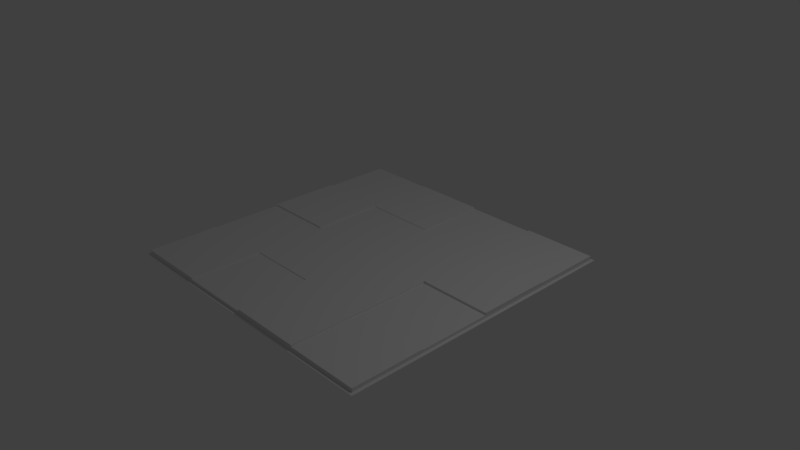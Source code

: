 # Source: Floor_02.blend  (saved by Blender 2.80.54; exported with 4.5.12 LTS)
import bpy
from mathutils import Matrix  # noqa: F401  (used for matrix-valued properties, if any)

bpy.ops.wm.read_factory_settings(use_empty=True)
scene = bpy.context.scene
scene.name = 'Scene'

# ---- collections
col_collection_1 = bpy.data.collections.new('Collection 1'); scene.collection.children.link(col_collection_1)

# ---- materials (node trees are filled in below, after node groups)
mat_floor_02_mat = bpy.data.materials.new('Floor_02_Mat')
mat_floor_02_mat.alpha_threshold = 0.0
mat_floor_02_mat.roughness = 0.5
mat_floor_02_mat.line_color = (0.0, 0.0, 0.0, 1.0)

# ---- material node trees
mat_floor_02_mat.use_nodes = True; mat_floor_02_mat.node_tree.nodes.clear()
_N = mat_floor_02_mat.node_tree.nodes; _L = mat_floor_02_mat.node_tree.links
n0 = _N.new('ShaderNodeOutputMaterial'); n0.name = 'Material Output'; n0.location = (300, 300)
n1 = _N.new('ShaderNodeBsdfDiffuse'); n1.name = 'Diffuse BSDF'; n1.location = (10, 300)
_L.new(n1.outputs[0], n0.inputs[0])
n0.is_active_output = True

# ---- world
world_world = bpy.data.worlds.new('World'); scene.world = world_world
world_world.use_nodes = True; world_world.node_tree.nodes.clear()
_N = world_world.node_tree.nodes; _L = world_world.node_tree.links
n0 = _N.new('ShaderNodeOutputWorld'); n0.name = 'World Output'; n0.location = (300, 300)
n1 = _N.new('ShaderNodeBackground'); n1.name = 'Background'; n1.location = (10, 300)
n1.inputs[0].default_value = (0.05088, 0.05088, 0.05088, 1.0)
_L.new(n1.outputs[0], n0.inputs[0])
n0.is_active_output = True
world_world.color = (0.05088, 0.05088, 0.05088)
world_world.use_sun_shadow = False
world_world.sun_shadow_jitter_overblur = 0.0
world_world.cycles.sampling_method = 'MANUAL'

# ---- cameras
cam_camera = bpy.data.cameras.new('Camera')
cam_camera.clip_end = 100.0
cam_camera.lens = 35.0
cam_camera.sensor_width = 32.0
cam_camera.sensor_height = 18.0
cam_camera.ortho_scale = 7.314
cam_camera.dof.focus_distance = 0.0

# ---- lights
light_lamp = bpy.data.lights.new('Lamp', 'POINT')
light_lamp.transmission_factor = 0.0
light_lamp.cutoff_distance = 30.0
light_lamp.energy = 100.0
light_lamp.shadow_buffer_clip_start = 1.001
light_lamp.shadow_soft_size = 0.1
light_lamp.shadow_maximum_resolution = 0.006
light_lamp.use_absolute_resolution = True

# ---- meshes
me_floor_02 = bpy.data.meshes.new('Floor_02')
me_floor_02.from_pydata([(-2.0, 6.557e-08, 2.0), (2.0, 6.557e-08, 2.0), (-2.0, -6.557e-08, -2.0), (2.0, -6.557e-08, -2.0), (-2.0, -0.05, 2.0), (2.0, -0.05, 2.0), (-2.0, -0.05, -2.0), (2.0, -0.05, -2.0), (-2.04, -0.05, 2.04), (2.04, -0.05, 2.04), (-2.04, -0.05, -2.04), (2.04, -0.05, -2.04), (-2.0, -3.278e-08, -1.0), (-2.0, 0.0, 0.0), (-2.0, 3.278e-08, 1.0), (2.0, 3.278e-08, 1.0), (2.0, 0.0, 0.0), (2.0, -3.278e-08, -1.0), (-2.0, -0.05, -1.0), (-2.0, -0.05, 0.0), (-2.0, -0.05, 1.0), (2.0, -0.05, 1.0), (2.0, -0.05, 0.0), (2.0, -0.05, -1.0), (-2.04, -0.05, -1.02), (-2.04, -0.05, 0.0), (-2.04, -0.05, 1.02), (2.04, -0.05, 1.02), (2.04, -0.05, 0.0), (2.04, -0.05, -1.02), (-1.0, 6.557e-08, 2.0), (0.0, 6.557e-08, 2.0), (1.0, 6.557e-08, 2.0), (1.0, -6.557e-08, -2.0), (0.0, -6.557e-08, -2.0), (-1.0, -6.557e-08, -2.0), (-1.0, -0.05, 2.0), (0.0, -0.05, 2.0), (1.0, -0.05, 2.0), (1.0, -0.05, -2.0), (0.0, -0.05, -2.0), (-1.0, -0.05, -2.0), (-1.02, -0.05, 2.04), (0.0, -0.05, 2.04), (1.02, -0.05, 2.04), (1.02, -0.05, -2.04), (0.0, -0.05, -2.04), (-1.02, -0.05, -2.04), (1.0, 3.278e-08, 1.0), (0.0, 3.278e-08, 1.0), (-1.0, 3.278e-08, 1.0), (1.0, 0.0, 0.0), (0.0, 0.0, 0.0), (-1.0, 0.0, 0.0), (1.0, -3.278e-08, -1.0), (0.0, -3.278e-08, -1.0), (-1.0, -3.278e-08, -1.0), (1.0, 0.01, 1.0), (0.0, 0.01, 1.0), (1.0, 0.01, -4.371e-10), (0.0, 0.01, -4.371e-10), (0.0, 0.01, -2.0), (-1.0, 0.01, -2.0), (0.0, 0.01, -1.0), (-1.0, 0.01, -1.0), (-2.0, 0.01, 1.0), (-2.0, 0.01, 2.0), (2.0, 0.01, -1.0), (2.0, 0.01, -2.0), (-1.0, 0.01, 1.0), (-1.0, 0.01, 2.0), (1.0, 0.01, -2.0), (1.0, 0.01, -1.0), (-2.0, 0.02, -1.0), (-2.0, 0.02, -8.742e-10), (2.0, 0.02, -8.742e-10), (2.0, 0.02, -1.0), (-1.0, 0.02, -8.742e-10), (-1.0, 0.02, -1.0), (0.0, 0.02, 2.0), (1.0, 0.02, 2.0), (1.0, 0.02, 1.0), (0.0, 0.02, 1.0), (1.0, 0.02, -8.742e-10), (1.0, 0.02, -1.0), (-2.0, -0.01, 2.0), (-2.0, -0.01, -2.0), (2.0, -0.01, -2.0), (2.0, -0.01, 2.0), (2.0, -0.01, 0.0), (2.0, -0.01, -1.0), (-2.0, -0.01, -1.0), (-2.0, -0.01, 0.0), (-2.0, -0.01, 1.0), (1.0, -0.01, 2.0), (0.0, -0.01, -2.0), (-1.0, -0.01, -2.0), (2.0, -0.01, 1.0), (-1.0, -0.01, 2.0), (0.0, -0.01, 2.0), (1.0, -0.01, -2.0), (1.0, -0.01, 1.0), (0.0, -0.01, 1.0), (-1.0, -0.01, 1.0), (1.0, -0.01, 4.371e-10), (1.0, -0.01, -1.0), (0.0, -0.01, -1.0), (-2.04, -0.055, 2.04), (2.04, -0.055, 2.04), (-2.04, -0.055, -2.04), (2.04, -0.055, -2.04), (-2.04, -0.055, -1.02), (-2.04, -0.055, 0.0), (-2.04, -0.055, 1.02), (2.04, -0.055, 1.02), (2.04, -0.055, 0.0), (2.04, -0.055, -1.02), (-1.02, -0.055, 2.04), (0.0, -0.055, 2.04), (1.02, -0.055, 2.04), (1.02, -0.055, -2.04), (0.0, -0.055, -2.04), (-1.02, -0.055, -2.04), (-7.451e-09, -0.055, -1.118e-08)], [], [(50, 14, 65, 69), (93, 20, 4, 85), (96, 41, 6, 86), (94, 38, 5, 88), (90, 23, 7, 87), (39, 7, 11, 45), (36, 4, 8, 42), (21, 5, 9, 27), (18, 6, 10, 24), (4, 20, 26, 8), (20, 19, 25, 26), (19, 18, 24, 25), (7, 23, 29, 11), (23, 22, 28, 29), (22, 21, 27, 28), (88, 5, 21, 97), (97, 21, 22, 89), (89, 22, 23, 90), (86, 6, 18, 91), (91, 18, 19, 92), (92, 19, 20, 93), (32, 1, 15, 48), (49, 50, 103, 102), (31, 32, 80, 79), (54, 51, 83, 84), (53, 52, 55, 56), (52, 51, 54, 55), (14, 50, 53, 13), (50, 49, 52, 53), (51, 52, 60, 59), (3, 33, 71, 68), (50, 30, 98, 103), (13, 53, 77, 74), (5, 38, 44, 9), (38, 37, 43, 44), (37, 36, 42, 43), (6, 41, 47, 10), (41, 40, 46, 47), (40, 39, 45, 46), (85, 4, 36, 98), (98, 36, 37, 99), (99, 37, 38, 94), (87, 7, 39, 100), (100, 39, 40, 95), (95, 40, 41, 96), (12, 56, 35, 2), (34, 35, 62, 61), (54, 33, 100, 105), (58, 57, 59, 60), (52, 49, 58, 60), (48, 51, 59, 57), (49, 48, 57, 58), (64, 63, 61, 62), (55, 34, 61, 63), (56, 55, 63, 64), (35, 56, 64, 62), (72, 67, 68, 71), (66, 70, 69, 65), (33, 54, 72, 71), (17, 3, 68, 67), (54, 17, 67, 72), (14, 0, 66, 65), (30, 50, 69, 70), (0, 30, 70, 66), (83, 75, 76, 84), (74, 77, 78, 73), (79, 80, 81, 82), (48, 49, 82, 81), (12, 13, 74, 73), (56, 12, 73, 78), (16, 17, 76, 75), (53, 56, 78, 77), (49, 31, 79, 82), (17, 54, 84, 76), (51, 16, 75, 83), (32, 48, 81, 80), (34, 95, 96, 35), (3, 87, 100, 33), (31, 99, 94, 32), (0, 85, 98, 30), (13, 92, 93, 14), (12, 91, 92, 13), (2, 86, 91, 12), (16, 89, 90, 17), (1, 88, 97, 15), (17, 90, 87, 3), (32, 94, 88, 1), (35, 96, 86, 2), (14, 93, 85, 0), (101, 97, 89, 104), (98, 99, 102, 103), (106, 105, 100, 95), (31, 49, 102, 99), (16, 51, 104, 89), (48, 15, 97, 101), (55, 54, 105, 106), (34, 55, 106, 95), (51, 48, 101, 104), (10, 47, 122, 109), (24, 10, 109, 111), (42, 8, 107, 117), (25, 24, 111, 112), (43, 42, 117, 118), (26, 25, 112, 113), (44, 43, 118, 119), (27, 9, 108, 114), (8, 26, 113, 107), (45, 11, 110, 120), (28, 27, 114, 115), (9, 44, 119, 108), (46, 45, 120, 121), (29, 28, 115, 116), (11, 29, 116, 110), (47, 46, 121, 122), (109, 122, 123), (118, 117, 123), (111, 109, 123), (119, 118, 123), (112, 111, 123), (120, 110, 123), (113, 112, 123), (121, 120, 123), (114, 108, 123), (107, 113, 123), (122, 121, 123), (115, 114, 123), (108, 119, 123), (116, 115, 123), (110, 116, 123), (117, 107, 123)])
_uv = me_floor_02.uv_layers.new(name='UVMap')
_uv.uv.foreach_set('vector', [0.796, 0.7597, 0.796, 0.8804, 0.7948, 0.8804, 0.7948, 0.7597, 0.9283, 0.7355, 0.9333, 0.7355, 0.9333, 0.8563, 0.9283, 0.8563, 0.9617, 0.494, 0.9567, 0.494, 0.9567, 0.3732, 0.9617, 0.3732, 0.9135, 0.494, 0.9085, 0.494, 0.9085, 0.3732, 0.9135, 0.3732, 0.9456, 0.494, 0.9407, 0.494, 0.9407, 0.3732, 0.9456, 0.3732, 0.1323, 0.008454, 0.008653, 0.008454, 0.003708, 0.003623, 0.1298, 0.003623, 0.3795, 0.4915, 0.5031, 0.4915, 0.508, 0.4964, 0.382, 0.4964, 0.008653, 0.3708, 0.008653, 0.4915, 0.003708, 0.4964, 0.003708, 0.3732, 0.5031, 0.1292, 0.5031, 0.008454, 0.508, 0.003623, 0.508, 0.1268, 0.5031, 0.4915, 0.5031, 0.3708, 0.508, 0.3732, 0.508, 0.4964, 0.5031, 0.3708, 0.5031, 0.25, 0.508, 0.25, 0.508, 0.3732, 0.5031, 0.25, 0.5031, 0.1292, 0.508, 0.1268, 0.508, 0.25, 0.008653, 0.008454, 0.008653, 0.1292, 0.003708, 0.1268, 0.003708, 0.003623, 0.008653, 0.1292, 0.008653, 0.25, 0.003708, 0.25, 0.003708, 0.1268, 0.008653, 0.25, 0.008653, 0.3708, 0.003708, 0.3732, 0.003708, 0.25, 0.9456, 0.8563, 0.9407, 0.8563, 0.9407, 0.7355, 0.9456, 0.7355, 0.9456, 0.7355, 0.9407, 0.7355, 0.9407, 0.6147, 0.9456, 0.6147, 0.9456, 0.6147, 0.9407, 0.6147, 0.9407, 0.494, 0.9456, 0.494, 0.9283, 0.3732, 0.9333, 0.3732, 0.9333, 0.494, 0.9283, 0.494, 0.9283, 0.494, 0.9333, 0.494, 0.9333, 0.6147, 0.9283, 0.6147, 0.9283, 0.6147, 0.9333, 0.6147, 0.9333, 0.7355, 0.9283, 0.7355, 0.6465, 0.5036, 0.7701, 0.5036, 0.7701, 0.6244, 0.6465, 0.6244, 0.8133, 0.7597, 0.8133, 0.8804, 0.8121, 0.8804, 0.8121, 0.7597, 0.9147, 0.6147, 0.9147, 0.494, 0.9172, 0.494, 0.9172, 0.6147, 0.8517, 0.6316, 0.8517, 0.7524, 0.8492, 0.7524, 0.8492, 0.6316, 0.6391, 0.1244, 0.6391, 0.2452, 0.5155, 0.2452, 0.5155, 0.1244, 0.6391, 0.2452, 0.6391, 0.3659, 0.5155, 0.3659, 0.5155, 0.2452, 0.7627, 0.003623, 0.7627, 0.1244, 0.6391, 0.1244, 0.6391, 0.003623, 0.7627, 0.1244, 0.7627, 0.2452, 0.6391, 0.2452, 0.6391, 0.1244, 0.8047, 0.7597, 0.8047, 0.8804, 0.8035, 0.8804, 0.8035, 0.7597, 0.9629, 0.8563, 0.9629, 0.7355, 0.9642, 0.7355, 0.9642, 0.8563, 0.8801, 0.6316, 0.8801, 0.7524, 0.8789, 0.7524, 0.8789, 0.6316, 0.8096, 0.7524, 0.8096, 0.6316, 0.8121, 0.6316, 0.8121, 0.7524, 0.008653, 0.4915, 0.1323, 0.4915, 0.1298, 0.4964, 0.003708, 0.4964, 0.1323, 0.4915, 0.2559, 0.4915, 0.2559, 0.4964, 0.1298, 0.4964, 0.2559, 0.4915, 0.3795, 0.4915, 0.382, 0.4964, 0.2559, 0.4964, 0.5031, 0.008454, 0.3795, 0.008454, 0.382, 0.003623, 0.508, 0.003623, 0.3795, 0.008454, 0.2559, 0.008454, 0.2559, 0.003623, 0.382, 0.003623, 0.2559, 0.008454, 0.1323, 0.008454, 0.1298, 0.003623, 0.2559, 0.003623, 0.9135, 0.8563, 0.9085, 0.8563, 0.9085, 0.7355, 0.9135, 0.7355, 0.9135, 0.7355, 0.9085, 0.7355, 0.9085, 0.6147, 0.9135, 0.6147, 0.9135, 0.6147, 0.9085, 0.6147, 0.9085, 0.494, 0.9135, 0.494, 0.9617, 0.8563, 0.9567, 0.8563, 0.9567, 0.7355, 0.9617, 0.7355, 0.9617, 0.7355, 0.9567, 0.7355, 0.9567, 0.6147, 0.9617, 0.6147, 0.9617, 0.6147, 0.9567, 0.6147, 0.9567, 0.494, 0.9617, 0.494, 0.6465, 0.7597, 0.7701, 0.7597, 0.7701, 0.8804, 0.6465, 0.8804, 0.9629, 0.6147, 0.9629, 0.494, 0.9642, 0.494, 0.9642, 0.6147, 0.8405, 0.7524, 0.8405, 0.6316, 0.8418, 0.6316, 0.8418, 0.7524, 0.6465, 0.6316, 0.7701, 0.6316, 0.7701, 0.7524, 0.6465, 0.7524, 0.8393, 0.7597, 0.8393, 0.8804, 0.8381, 0.8804, 0.8381, 0.7597, 0.8999, 0.7524, 0.8999, 0.6316, 0.9011, 0.6316, 0.9011, 0.7524, 0.8208, 0.8804, 0.8208, 0.7597, 0.822, 0.7597, 0.822, 0.8804, 0.5155, 0.3732, 0.6391, 0.3732, 0.6391, 0.494, 0.5155, 0.494, 0.89, 0.7524, 0.89, 0.6316, 0.8912, 0.6316, 0.8912, 0.7524, 0.8603, 0.7597, 0.8603, 0.8804, 0.8591, 0.8804, 0.8591, 0.7597, 0.8504, 0.7597, 0.8504, 0.8804, 0.8492, 0.8804, 0.8492, 0.7597, 0.5155, 0.6316, 0.6391, 0.6316, 0.6391, 0.7524, 0.5155, 0.7524, 0.9011, 0.494, 0.7775, 0.494, 0.7775, 0.3732, 0.9011, 0.3732, 0.8405, 0.6316, 0.8405, 0.7524, 0.8393, 0.7524, 0.8393, 0.6316, 0.9468, 0.494, 0.9468, 0.3732, 0.9481, 0.3732, 0.9481, 0.494, 0.8294, 0.8804, 0.8294, 0.7597, 0.8307, 0.7597, 0.8307, 0.8804, 0.9271, 0.7355, 0.9271, 0.8563, 0.9258, 0.8563, 0.9258, 0.7355, 0.8801, 0.7524, 0.8801, 0.6316, 0.8813, 0.6316, 0.8813, 0.7524, 0.9147, 0.8563, 0.9147, 0.7355, 0.9159, 0.7355, 0.9159, 0.8563, 0.8937, 0.003623, 0.8937, 0.1244, 0.7701, 0.1244, 0.7701, 0.003623, 0.7701, 0.2524, 0.7701, 0.1316, 0.8937, 0.1316, 0.8937, 0.2524, 0.7775, 0.5036, 0.9011, 0.5036, 0.9011, 0.6244, 0.7775, 0.6244, 0.822, 0.6316, 0.822, 0.7524, 0.8195, 0.7524, 0.8195, 0.6316, 0.9271, 0.494, 0.9271, 0.6147, 0.9246, 0.6147, 0.9246, 0.494, 0.8319, 0.6316, 0.8319, 0.7524, 0.8294, 0.7524, 0.8294, 0.6316, 0.9468, 0.6147, 0.9468, 0.494, 0.9493, 0.494, 0.9493, 0.6147, 0.8591, 0.7524, 0.8591, 0.6316, 0.8616, 0.6316, 0.8616, 0.7524, 0.7911, 0.6316, 0.7911, 0.7524, 0.7886, 0.7524, 0.7886, 0.6316, 0.8022, 0.6316, 0.8022, 0.7524, 0.7998, 0.7524, 0.7998, 0.6316, 0.7787, 0.7524, 0.7787, 0.6316, 0.7812, 0.6316, 0.7812, 0.7524, 0.869, 0.7524, 0.869, 0.6316, 0.8714, 0.6316, 0.8714, 0.7524, 0.9629, 0.6147, 0.9617, 0.6147, 0.9617, 0.494, 0.9629, 0.494, 0.9629, 0.8563, 0.9617, 0.8563, 0.9617, 0.7355, 0.9629, 0.7355, 0.9147, 0.6147, 0.9135, 0.6147, 0.9135, 0.494, 0.9147, 0.494, 0.9147, 0.8563, 0.9135, 0.8563, 0.9135, 0.7355, 0.9147, 0.7355, 0.9271, 0.6147, 0.9283, 0.6147, 0.9283, 0.7355, 0.9271, 0.7355, 0.9271, 0.494, 0.9283, 0.494, 0.9283, 0.6147, 0.9271, 0.6147, 0.9271, 0.3732, 0.9283, 0.3732, 0.9283, 0.494, 0.9271, 0.494, 0.9468, 0.6147, 0.9456, 0.6147, 0.9456, 0.494, 0.9468, 0.494, 0.9468, 0.8563, 0.9456, 0.8563, 0.9456, 0.7355, 0.9468, 0.7355, 0.9468, 0.494, 0.9456, 0.494, 0.9456, 0.3732, 0.9468, 0.3732, 0.9147, 0.494, 0.9135, 0.494, 0.9135, 0.3732, 0.9147, 0.3732, 0.9629, 0.494, 0.9617, 0.494, 0.9617, 0.3732, 0.9629, 0.3732, 0.9271, 0.7355, 0.9283, 0.7355, 0.9283, 0.8563, 0.9271, 0.8563, 0.5155, 0.7597, 0.6391, 0.7597, 0.6391, 0.8804, 0.5155, 0.8804, 0.6465, 0.3732, 0.7701, 0.3732, 0.7701, 0.494, 0.6465, 0.494, 0.5155, 0.5036, 0.6391, 0.5036, 0.6391, 0.6244, 0.5155, 0.6244, 0.7911, 0.7524, 0.7911, 0.6316, 0.7923, 0.6316, 0.7923, 0.7524, 0.7787, 0.6316, 0.7787, 0.7524, 0.7775, 0.7524, 0.7775, 0.6316, 0.7775, 0.8804, 0.7775, 0.7597, 0.7787, 0.7597, 0.7787, 0.8804, 0.7862, 0.8804, 0.7862, 0.7597, 0.7874, 0.7597, 0.7874, 0.8804, 0.89, 0.6316, 0.89, 0.7524, 0.8888, 0.7524, 0.8888, 0.6316, 0.8999, 0.6316, 0.8999, 0.7524, 0.8986, 0.7524, 0.8986, 0.6316, 0.9716, 0.8659, 0.9716, 0.7428, 0.9722, 0.7428, 0.9722, 0.8659, 0.9876, 0.4964, 0.9876, 0.3732, 0.9883, 0.3732, 0.9883, 0.4964, 0.9802, 0.7428, 0.9802, 0.8659, 0.9796, 0.8659, 0.9796, 0.7428, 0.9876, 0.6196, 0.9876, 0.4964, 0.9883, 0.4964, 0.9883, 0.6196, 0.9802, 0.6196, 0.9802, 0.7428, 0.9796, 0.7428, 0.9796, 0.6196, 0.9876, 0.7428, 0.9876, 0.6196, 0.9883, 0.6196, 0.9883, 0.7428, 0.9802, 0.4964, 0.9802, 0.6196, 0.9796, 0.6196, 0.9796, 0.4964, 0.9963, 0.7428, 0.9963, 0.8659, 0.9957, 0.8659, 0.9957, 0.7428, 0.9876, 0.8659, 0.9876, 0.7428, 0.9883, 0.7428, 0.9883, 0.8659, 0.9716, 0.4964, 0.9716, 0.3732, 0.9722, 0.3732, 0.9722, 0.4964, 0.9963, 0.6196, 0.9963, 0.7428, 0.9957, 0.7428, 0.9957, 0.6196, 0.9802, 0.3732, 0.9802, 0.4964, 0.9796, 0.4964, 0.9796, 0.3732, 0.9716, 0.6196, 0.9716, 0.4964, 0.9722, 0.4964, 0.9722, 0.6196, 0.9963, 0.4964, 0.9963, 0.6196, 0.9957, 0.6196, 0.9957, 0.4964, 0.9963, 0.3732, 0.9963, 0.4964, 0.9957, 0.4964, 0.9957, 0.3732, 0.9716, 0.7428, 0.9716, 0.6196, 0.9722, 0.6196, 0.9722, 0.7428, 0.508, 0.9964, 0.382, 0.9964, 0.2559, 0.75, 0.2559, 0.5036, 0.382, 0.5036, 0.2559, 0.75, 0.508, 0.8732, 0.508, 0.9964, 0.2559, 0.75, 0.1298, 0.5036, 0.2559, 0.5036, 0.2559, 0.75, 0.508, 0.75, 0.508, 0.8732, 0.2559, 0.75, 0.1298, 0.9964, 0.003708, 0.9964, 0.2559, 0.75, 0.508, 0.6268, 0.508, 0.75, 0.2559, 0.75, 0.2559, 0.9964, 0.1298, 0.9964, 0.2559, 0.75, 0.003708, 0.6268, 0.003708, 0.5036, 0.2559, 0.75, 0.508, 0.5036, 0.508, 0.6268, 0.2559, 0.75, 0.382, 0.9964, 0.2559, 0.9964, 0.2559, 0.75, 0.003708, 0.75, 0.003708, 0.6268, 0.2559, 0.75, 0.003708, 0.5036, 0.1298, 0.5036, 0.2559, 0.75, 0.003708, 0.8732, 0.003708, 0.75, 0.2559, 0.75, 0.003708, 0.9964, 0.003708, 0.8732, 0.2559, 0.75, 0.382, 0.5036, 0.508, 0.5036, 0.2559, 0.75])
me_floor_02.materials.append(mat_floor_02_mat)
me_floor_02.use_remesh_preserve_volume = False
me_floor_02.use_remesh_preserve_attributes = False
me_floor_02.use_mirror_vertex_groups = False
me_floor_02.update()

# ---- objects
ob_floor_02 = bpy.data.objects.new('Floor_02', me_floor_02)
ob_lamp = bpy.data.objects.new('Lamp', light_lamp)
ob_camera = bpy.data.objects.new('Camera', cam_camera)

# ---- transforms, parenting, visibility, modifiers, constraints
ob_floor_02.location = (0.0, 0.0, 0.0)
ob_floor_02.rotation_euler = (1.571, -0.0, 0.0)
ob_floor_02.lineart.crease_threshold = 0.0
ob_lamp.location = (4.076, 1.005, 5.904)
ob_lamp.rotation_euler = (0.6503, 0.05522, 1.866)
ob_lamp.lock_rotations_4d = False
ob_lamp.empty_display_type = 'ARROWS'
ob_lamp.color = (0.0, 0.0, 0.0, 0.0)
ob_lamp.lineart.crease_threshold = 0.0
ob_camera.location = (7.481, -6.508, 5.344)
ob_camera.rotation_euler = (1.109, 0.0, 0.8149)
ob_camera.lock_rotations_4d = False
ob_camera.empty_display_type = 'ARROWS'
ob_camera.color = (0.0, 0.0, 0.0, 0.0)
ob_camera.display_type = 'WIRE'
ob_camera.lineart.crease_threshold = 0.0

# ---- collection membership
col_collection_1.objects.link(ob_floor_02)
col_collection_1.objects.link(ob_lamp)
col_collection_1.objects.link(ob_camera)

# ---- scene / render settings (as saved in the file)
scene.camera = ob_camera
scene.frame_start = 1; scene.frame_end = 250; scene.frame_set(1)
scene.render.engine = 'CYCLES'
scene.render.dither_intensity = 0.0
scene.render.use_border = True
scene.render.use_crop_to_border = True
scene.cycles.samples = 128
scene.cycles.sampling_pattern = 'TABULATED_SOBOL'
scene.cycles.use_adaptive_sampling = False
scene.cycles.use_light_tree = False
scene.cycles.sample_clamp_indirect = 0.0
scene.view_settings.view_transform = 'Standard'
bpy.context.view_layer.update()
